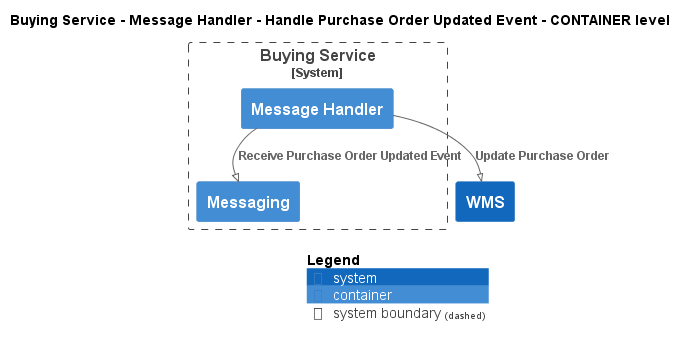

The diagram above was rendered by PlantUML. Its source (embedded in the PNG):
@startuml
!pragma layout smetana
!include ..\..\..\..\..\..\.c4s\C4_Container.puml

AddElementTag("state:new", $bgColor=green, $fontColor=#ffffff, $borderColor=green, $shadowing="False")
AddElementTag("state:changed", $bgColor=orange, $fontColor=#ffffff, $borderColor=orange, $shadowing="False")
AddElementTag("state:removed", $bgColor=red, $fontColor=#ffffff, $borderColor=red, $shadowing="False")

AddRelTag("state:new", $textColor=green, $lineColor=green)
AddRelTag("state:changed", $textColor=orange, $lineColor=orange)
AddRelTag("state:removed", $textColor=red, $lineColor=red)

SHOW_PERSON_PORTRAIT()
LAYOUT_TOP_DOWN()

skinparam linetype polyline

title Buying Service - Message Handler - Handle Purchase Order Updated Event - CONTAINER level


System_Boundary(ECommercePlatform.SoftwareSystems.BuyingService, "Buying Service") {
    Container(ECommercePlatform.SoftwareSystems.BuyingService.Containers.MessageHandler, "Message Handler", "", "")
    Container(ECommercePlatform.SoftwareSystems.BuyingService.Containers.Messaging, "Messaging", "", "")
}
System(ECommercePlatform.SoftwareSystems.WMS, "WMS", "")

Rel(ECommercePlatform.SoftwareSystems.BuyingService.Containers.MessageHandler, ECommercePlatform.SoftwareSystems.BuyingService.Containers.Messaging, "Receive Purchase Order Updated Event")
Rel(ECommercePlatform.SoftwareSystems.BuyingService.Containers.MessageHandler, ECommercePlatform.SoftwareSystems.WMS, "Update Purchase Order")


SHOW_LEGEND()
@enduml